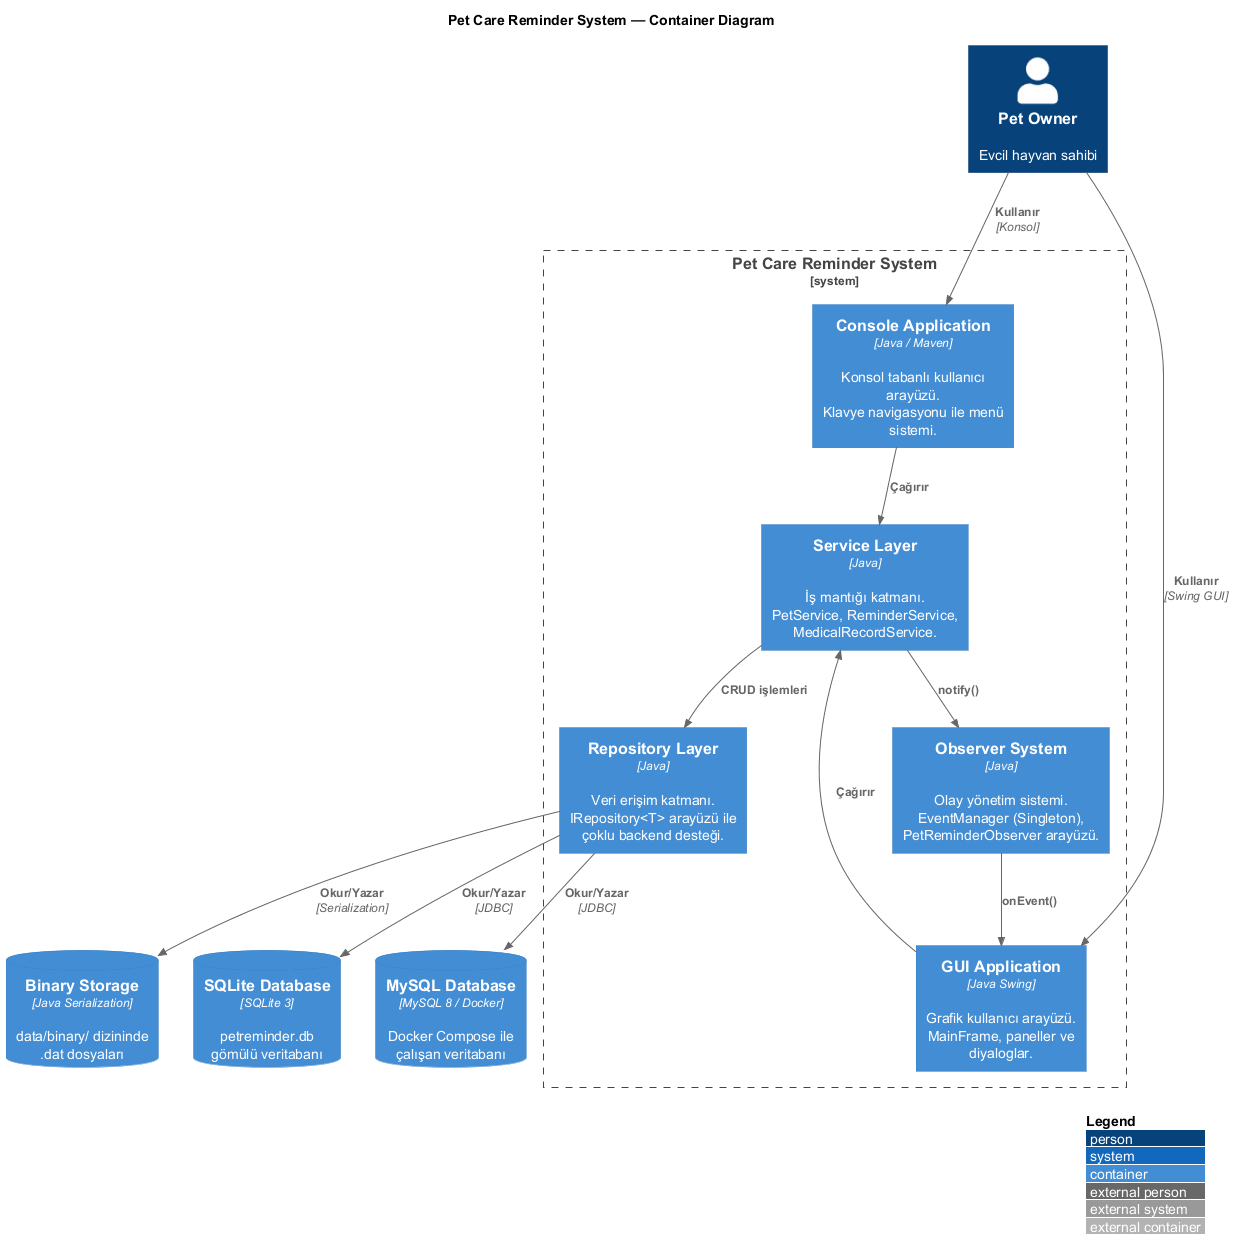

The diagram above was rendered by PlantUML. Its source (embedded in the PNG):
@startuml C4_Container
!include https://raw.githubusercontent.com/plantuml-stdlib/C4-PlantUML/master/C4_Container.puml

LAYOUT_WITH_LEGEND()

title Pet Care Reminder System — Container Diagram

Person(user, "Pet Owner", "Evcil hayvan sahibi")

System_Boundary(petreminder, "Pet Care Reminder System") {
    Container(consoleApp, "Console Application", "Java / Maven", "Konsol tabanlı kullanıcı arayüzü.\nKlavye navigasyonu ile menü sistemi.")
    Container(guiApp, "GUI Application", "Java Swing", "Grafik kullanıcı arayüzü.\nMainFrame, paneller ve diyaloglar.")
    Container(serviceLayer, "Service Layer", "Java", "İş mantığı katmanı.\nPetService, ReminderService,\nMedicalRecordService.")
    Container(repoLayer, "Repository Layer", "Java", "Veri erişim katmanı.\nIRepository<T> arayüzü ile\nçoklu backend desteği.")
    Container(observerSys, "Observer System", "Java", "Olay yönetim sistemi.\nEventManager (Singleton),\nPetReminderObserver arayüzü.")
}

ContainerDb(binaryStore, "Binary Storage", "Java Serialization", "data/binary/ dizininde\n.dat dosyaları")
ContainerDb(sqliteDb, "SQLite Database", "SQLite 3", "petreminder.db\ngömülü veritabanı")
ContainerDb(mysqlDb, "MySQL Database", "MySQL 8 / Docker", "Docker Compose ile\nçalışan veritabanı")

Rel(user, consoleApp, "Kullanır", "Konsol")
Rel(user, guiApp, "Kullanır", "Swing GUI")

Rel(consoleApp, serviceLayer, "Çağırır")
Rel(guiApp, serviceLayer, "Çağırır")

Rel(serviceLayer, repoLayer, "CRUD işlemleri")
Rel(serviceLayer, observerSys, "notify()")

Rel(observerSys, guiApp, "onEvent()")

Rel(repoLayer, binaryStore, "Okur/Yazar", "Serialization")
Rel(repoLayer, sqliteDb, "Okur/Yazar", "JDBC")
Rel(repoLayer, mysqlDb, "Okur/Yazar", "JDBC")

@enduml